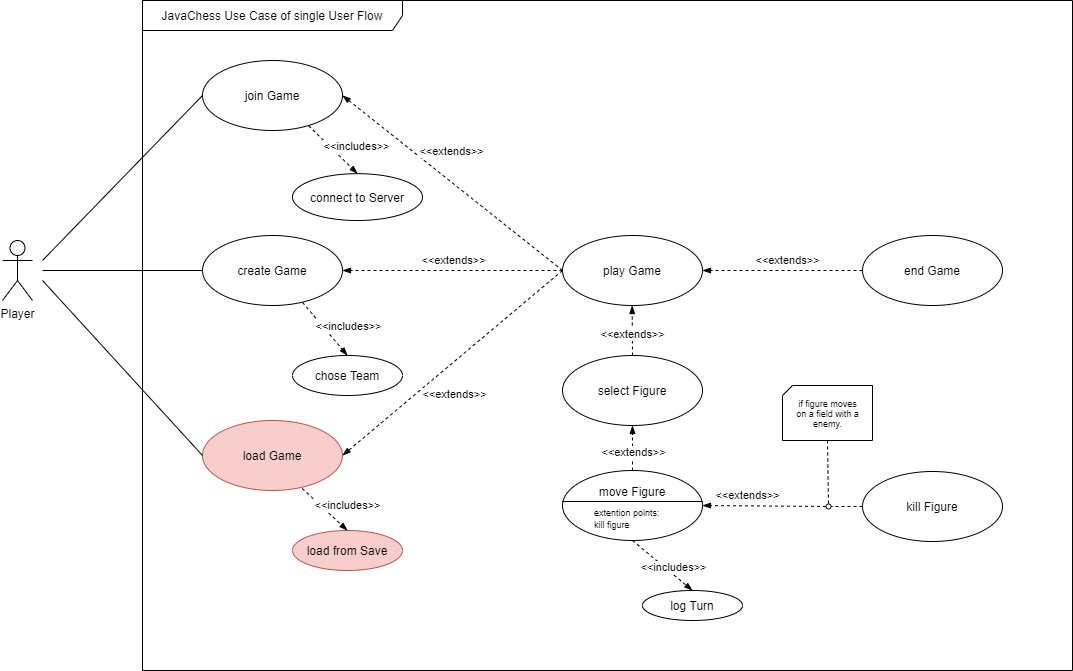

The diagram above was exported from draw.io. Its source (the exported page's mxGraphModel, read from the mxfile embedded in the PNG):
<mxGraphModel dx="1374" dy="968" grid="1" gridSize="10" guides="1" tooltips="1" connect="1" arrows="1" fold="1" page="1" pageScale="1" pageWidth="827" pageHeight="1169" math="0" shadow="0">
  <root>
    <mxCell id="0" />
    <mxCell id="1" parent="0" />
    <mxCell id="X1-q6BwDHeV1c-RIyAx4-1" value="JavaChess Use Case of single User Flow" style="shape=umlFrame;whiteSpace=wrap;html=1;width=260;height=30;" parent="1" vertex="1">
      <mxGeometry x="420" y="230" width="930" height="670" as="geometry" />
    </mxCell>
    <mxCell id="X1-q6BwDHeV1c-RIyAx4-41" style="edgeStyle=none;rounded=0;orthogonalLoop=1;jettySize=auto;html=1;endArrow=none;endFill=0;entryX=0;entryY=0.5;entryDx=0;entryDy=0;" parent="1" target="X1-q6BwDHeV1c-RIyAx4-7" edge="1">
      <mxGeometry relative="1" as="geometry">
        <mxPoint x="390" y="480" as="targetPoint" />
        <mxPoint x="320" y="490" as="sourcePoint" />
      </mxGeometry>
    </mxCell>
    <mxCell id="X1-q6BwDHeV1c-RIyAx4-2" value="Player" style="shape=umlActor;verticalLabelPosition=bottom;verticalAlign=top;html=1;" parent="1" vertex="1">
      <mxGeometry x="280" y="470" width="30" height="60" as="geometry" />
    </mxCell>
    <mxCell id="X1-q6BwDHeV1c-RIyAx4-4" value="load Game" style="ellipse;whiteSpace=wrap;html=1;fillColor=#f8cecc;strokeColor=#b85450;" parent="1" vertex="1">
      <mxGeometry x="480" y="650" width="140" height="70" as="geometry" />
    </mxCell>
    <mxCell id="X1-q6BwDHeV1c-RIyAx4-5" value="select Figure" style="ellipse;whiteSpace=wrap;html=1;" parent="1" vertex="1">
      <mxGeometry x="840" y="585" width="140" height="70" as="geometry" />
    </mxCell>
    <mxCell id="X1-q6BwDHeV1c-RIyAx4-6" value="play Game" style="ellipse;whiteSpace=wrap;html=1;" parent="1" vertex="1">
      <mxGeometry x="840" y="465" width="140" height="70" as="geometry" />
    </mxCell>
    <mxCell id="X1-q6BwDHeV1c-RIyAx4-7" value="join Game" style="ellipse;whiteSpace=wrap;html=1;" parent="1" vertex="1">
      <mxGeometry x="480" y="290" width="140" height="70" as="geometry" />
    </mxCell>
    <mxCell id="X1-q6BwDHeV1c-RIyAx4-8" value="create Game" style="ellipse;whiteSpace=wrap;html=1;" parent="1" vertex="1">
      <mxGeometry x="480" y="465" width="140" height="70" as="geometry" />
    </mxCell>
    <mxCell id="X1-q6BwDHeV1c-RIyAx4-10" value="move Figure" style="ellipse;whiteSpace=wrap;html=1;noLabel=0;fixDash=0;autosize=0;container=0;dropTarget=0;collapsible=0;metaEdit=0;backgroundOutline=0;movableLabel=1;treeFolding=0;treeMoving=0;comic=0;" parent="1" vertex="1">
      <mxGeometry x="840" y="700" width="140" height="70" as="geometry">
        <mxPoint y="-14" as="offset" />
      </mxGeometry>
    </mxCell>
    <mxCell id="X1-q6BwDHeV1c-RIyAx4-11" value="kill Figure" style="ellipse;whiteSpace=wrap;html=1;" parent="1" vertex="1">
      <mxGeometry x="1140" y="701" width="140" height="70" as="geometry" />
    </mxCell>
    <mxCell id="X1-q6BwDHeV1c-RIyAx4-13" value="end Game" style="ellipse;whiteSpace=wrap;html=1;" parent="1" vertex="1">
      <mxGeometry x="1140" y="465" width="140" height="70" as="geometry" />
    </mxCell>
    <mxCell id="X1-q6BwDHeV1c-RIyAx4-14" value="log Turn" style="ellipse;whiteSpace=wrap;html=1;" parent="1" vertex="1">
      <mxGeometry x="920" y="820" width="100" height="30" as="geometry" />
    </mxCell>
    <mxCell id="X1-q6BwDHeV1c-RIyAx4-17" value="chose Team" style="ellipse;whiteSpace=wrap;html=1;" parent="1" vertex="1">
      <mxGeometry x="570" y="585" width="110" height="40" as="geometry" />
    </mxCell>
    <mxCell id="X1-q6BwDHeV1c-RIyAx4-42" style="edgeStyle=none;rounded=0;orthogonalLoop=1;jettySize=auto;html=1;endArrow=none;endFill=0;entryX=0;entryY=0.5;entryDx=0;entryDy=0;" parent="1" target="X1-q6BwDHeV1c-RIyAx4-8" edge="1">
      <mxGeometry relative="1" as="geometry">
        <mxPoint x="490.00000000000136" y="395" as="targetPoint" />
        <mxPoint x="320" y="500" as="sourcePoint" />
      </mxGeometry>
    </mxCell>
    <mxCell id="X1-q6BwDHeV1c-RIyAx4-43" style="edgeStyle=none;rounded=0;orthogonalLoop=1;jettySize=auto;html=1;endArrow=none;endFill=0;entryX=0;entryY=0.5;entryDx=0;entryDy=0;" parent="1" target="X1-q6BwDHeV1c-RIyAx4-4" edge="1">
      <mxGeometry relative="1" as="geometry">
        <mxPoint x="490.00000000000136" y="485" as="targetPoint" />
        <mxPoint x="320" y="510" as="sourcePoint" />
      </mxGeometry>
    </mxCell>
    <mxCell id="X1-q6BwDHeV1c-RIyAx4-44" style="edgeStyle=none;rounded=0;orthogonalLoop=1;jettySize=auto;html=1;endArrow=blockThin;endFill=1;dashed=1;entryX=1;entryY=0.5;entryDx=0;entryDy=0;exitX=0;exitY=0.5;exitDx=0;exitDy=0;" parent="1" source="X1-q6BwDHeV1c-RIyAx4-6" target="X1-q6BwDHeV1c-RIyAx4-7" edge="1">
      <mxGeometry relative="1" as="geometry">
        <mxPoint x="770" y="210" as="targetPoint" />
        <mxPoint x="670" y="220" as="sourcePoint" />
      </mxGeometry>
    </mxCell>
    <mxCell id="X1-q6BwDHeV1c-RIyAx4-45" value="&amp;lt;&amp;lt;extends&amp;gt;&amp;gt;" style="edgeLabel;html=1;align=center;verticalAlign=middle;resizable=0;points=[];" parent="X1-q6BwDHeV1c-RIyAx4-44" vertex="1" connectable="0">
      <mxGeometry x="0.1444" y="3" relative="1" as="geometry">
        <mxPoint x="16" y="-22" as="offset" />
      </mxGeometry>
    </mxCell>
    <mxCell id="X1-q6BwDHeV1c-RIyAx4-46" style="edgeStyle=none;rounded=0;orthogonalLoop=1;jettySize=auto;html=1;endArrow=blockThin;endFill=1;dashed=1;entryX=1;entryY=0.5;entryDx=0;entryDy=0;exitX=0;exitY=0.5;exitDx=0;exitDy=0;" parent="1" source="X1-q6BwDHeV1c-RIyAx4-6" target="X1-q6BwDHeV1c-RIyAx4-8" edge="1">
      <mxGeometry relative="1" as="geometry">
        <mxPoint x="629.9999999999986" y="395" as="targetPoint" />
        <mxPoint x="760.0000000000014" y="475" as="sourcePoint" />
      </mxGeometry>
    </mxCell>
    <mxCell id="X1-q6BwDHeV1c-RIyAx4-47" value="&amp;lt;&amp;lt;extends&amp;gt;&amp;gt;" style="edgeLabel;html=1;align=center;verticalAlign=middle;resizable=0;points=[];" parent="X1-q6BwDHeV1c-RIyAx4-46" vertex="1" connectable="0">
      <mxGeometry x="0.1444" y="3" relative="1" as="geometry">
        <mxPoint x="16" y="-14" as="offset" />
      </mxGeometry>
    </mxCell>
    <mxCell id="X1-q6BwDHeV1c-RIyAx4-48" style="edgeStyle=none;rounded=0;orthogonalLoop=1;jettySize=auto;html=1;endArrow=blockThin;endFill=1;dashed=1;entryX=1;entryY=0.5;entryDx=0;entryDy=0;exitX=0;exitY=0.5;exitDx=0;exitDy=0;" parent="1" source="X1-q6BwDHeV1c-RIyAx4-6" target="X1-q6BwDHeV1c-RIyAx4-4" edge="1">
      <mxGeometry relative="1" as="geometry">
        <mxPoint x="629.9999999999986" y="485" as="targetPoint" />
        <mxPoint x="760.0000000000014" y="475" as="sourcePoint" />
      </mxGeometry>
    </mxCell>
    <mxCell id="X1-q6BwDHeV1c-RIyAx4-49" value="&amp;lt;&amp;lt;extends&amp;gt;&amp;gt;" style="edgeLabel;html=1;align=center;verticalAlign=middle;resizable=0;points=[];" parent="X1-q6BwDHeV1c-RIyAx4-48" vertex="1" connectable="0">
      <mxGeometry x="0.1444" y="3" relative="1" as="geometry">
        <mxPoint x="15" y="16" as="offset" />
      </mxGeometry>
    </mxCell>
    <mxCell id="X1-q6BwDHeV1c-RIyAx4-50" style="edgeStyle=none;rounded=0;orthogonalLoop=1;jettySize=auto;html=1;endArrow=blockThin;endFill=1;dashed=1;entryX=0.5;entryY=0;entryDx=0;entryDy=0;exitX=0.714;exitY=0.955;exitDx=0;exitDy=0;exitPerimeter=0;" parent="1" source="X1-q6BwDHeV1c-RIyAx4-8" target="X1-q6BwDHeV1c-RIyAx4-17" edge="1">
      <mxGeometry relative="1" as="geometry">
        <mxPoint x="629.9999999999986" y="510" as="targetPoint" />
        <mxPoint x="849.9999999999964" y="510" as="sourcePoint" />
      </mxGeometry>
    </mxCell>
    <mxCell id="X1-q6BwDHeV1c-RIyAx4-51" value="&amp;lt;&amp;lt;includes&amp;gt;&amp;gt;" style="edgeLabel;html=1;align=center;verticalAlign=middle;resizable=0;points=[];" parent="X1-q6BwDHeV1c-RIyAx4-50" vertex="1" connectable="0">
      <mxGeometry x="0.1444" y="3" relative="1" as="geometry">
        <mxPoint x="17" y="-5" as="offset" />
      </mxGeometry>
    </mxCell>
    <mxCell id="X1-q6BwDHeV1c-RIyAx4-52" value="load from Save" style="ellipse;whiteSpace=wrap;html=1;fillColor=#f8cecc;strokeColor=#b85450;" parent="1" vertex="1">
      <mxGeometry x="570" y="760" width="110" height="40" as="geometry" />
    </mxCell>
    <mxCell id="X1-q6BwDHeV1c-RIyAx4-53" style="edgeStyle=none;rounded=0;orthogonalLoop=1;jettySize=auto;html=1;endArrow=blockThin;endFill=1;dashed=1;entryX=0.5;entryY=0;entryDx=0;entryDy=0;exitX=0.712;exitY=0.971;exitDx=0;exitDy=0;exitPerimeter=0;" parent="1" source="X1-q6BwDHeV1c-RIyAx4-4" target="X1-q6BwDHeV1c-RIyAx4-52" edge="1">
      <mxGeometry relative="1" as="geometry">
        <mxPoint x="629.9999999999986" y="698.15" as="targetPoint" />
        <mxPoint x="579.96" y="719.9999999999999" as="sourcePoint" />
      </mxGeometry>
    </mxCell>
    <mxCell id="X1-q6BwDHeV1c-RIyAx4-54" value="&amp;lt;&amp;lt;includes&amp;gt;&amp;gt;" style="edgeLabel;html=1;align=center;verticalAlign=middle;resizable=0;points=[];" parent="X1-q6BwDHeV1c-RIyAx4-53" vertex="1" connectable="0">
      <mxGeometry x="0.1444" y="3" relative="1" as="geometry">
        <mxPoint x="17" y="-5" as="offset" />
      </mxGeometry>
    </mxCell>
    <mxCell id="X1-q6BwDHeV1c-RIyAx4-55" value="connect to Server" style="ellipse;whiteSpace=wrap;html=1;" parent="1" vertex="1">
      <mxGeometry x="570" y="403.15" width="130" height="46.85" as="geometry" />
    </mxCell>
    <mxCell id="X1-q6BwDHeV1c-RIyAx4-56" style="edgeStyle=none;rounded=0;orthogonalLoop=1;jettySize=auto;html=1;endArrow=blockThin;endFill=1;dashed=1;entryX=0.5;entryY=0;entryDx=0;entryDy=0;exitX=0.758;exitY=0.931;exitDx=0;exitDy=0;exitPerimeter=0;" parent="1" source="X1-q6BwDHeV1c-RIyAx4-7" target="X1-q6BwDHeV1c-RIyAx4-55" edge="1">
      <mxGeometry relative="1" as="geometry">
        <mxPoint x="629.9999999999986" y="328.15" as="targetPoint" />
        <mxPoint x="579.9599999999998" y="350" as="sourcePoint" />
      </mxGeometry>
    </mxCell>
    <mxCell id="X1-q6BwDHeV1c-RIyAx4-57" value="&amp;lt;&amp;lt;includes&amp;gt;&amp;gt;" style="edgeLabel;html=1;align=center;verticalAlign=middle;resizable=0;points=[];" parent="X1-q6BwDHeV1c-RIyAx4-56" vertex="1" connectable="0">
      <mxGeometry x="0.1444" y="3" relative="1" as="geometry">
        <mxPoint x="17" y="-5" as="offset" />
      </mxGeometry>
    </mxCell>
    <mxCell id="X1-q6BwDHeV1c-RIyAx4-58" style="edgeStyle=none;rounded=0;orthogonalLoop=1;jettySize=auto;html=1;endArrow=blockThin;endFill=1;dashed=1;entryX=1;entryY=0.5;entryDx=0;entryDy=0;exitX=0;exitY=0.5;exitDx=0;exitDy=0;" parent="1" source="X1-q6BwDHeV1c-RIyAx4-13" target="X1-q6BwDHeV1c-RIyAx4-6" edge="1">
      <mxGeometry relative="1" as="geometry">
        <mxPoint x="630.0000000000036" y="510" as="targetPoint" />
        <mxPoint x="849.9999999999968" y="510" as="sourcePoint" />
      </mxGeometry>
    </mxCell>
    <mxCell id="X1-q6BwDHeV1c-RIyAx4-59" value="&amp;lt;&amp;lt;extends&amp;gt;&amp;gt;" style="edgeLabel;html=1;align=center;verticalAlign=middle;resizable=0;points=[];" parent="X1-q6BwDHeV1c-RIyAx4-58" vertex="1" connectable="0">
      <mxGeometry x="0.1444" y="3" relative="1" as="geometry">
        <mxPoint x="16" y="-14" as="offset" />
      </mxGeometry>
    </mxCell>
    <mxCell id="X1-q6BwDHeV1c-RIyAx4-60" style="edgeStyle=none;rounded=0;orthogonalLoop=1;jettySize=auto;html=1;endArrow=blockThin;endFill=1;dashed=1;entryX=0.5;entryY=1;entryDx=0;entryDy=0;exitX=0.5;exitY=0;exitDx=0;exitDy=0;" parent="1" source="X1-q6BwDHeV1c-RIyAx4-5" edge="1">
      <mxGeometry relative="1" as="geometry">
        <mxPoint x="909.66" y="535" as="targetPoint" />
        <mxPoint x="909.66" y="600" as="sourcePoint" />
      </mxGeometry>
    </mxCell>
    <mxCell id="X1-q6BwDHeV1c-RIyAx4-61" value="&amp;lt;&amp;lt;extends&amp;gt;&amp;gt;" style="edgeLabel;html=1;align=center;verticalAlign=middle;resizable=0;points=[];" parent="X1-q6BwDHeV1c-RIyAx4-60" vertex="1" connectable="0">
      <mxGeometry x="0.1444" y="3" relative="1" as="geometry">
        <mxPoint x="3" y="7" as="offset" />
      </mxGeometry>
    </mxCell>
    <mxCell id="X1-q6BwDHeV1c-RIyAx4-62" style="edgeStyle=none;rounded=0;orthogonalLoop=1;jettySize=auto;html=1;endArrow=blockThin;endFill=1;dashed=1;exitX=0.5;exitY=0;exitDx=0;exitDy=0;entryX=0.5;entryY=1;entryDx=0;entryDy=0;" parent="1" source="X1-q6BwDHeV1c-RIyAx4-10" target="X1-q6BwDHeV1c-RIyAx4-5" edge="1">
      <mxGeometry relative="1" as="geometry">
        <mxPoint x="910" y="695" as="targetPoint" />
        <mxPoint x="910" y="750" as="sourcePoint" />
      </mxGeometry>
    </mxCell>
    <mxCell id="X1-q6BwDHeV1c-RIyAx4-63" value="&amp;lt;&amp;lt;extends&amp;gt;&amp;gt;" style="edgeLabel;html=1;align=center;verticalAlign=middle;resizable=0;points=[];" parent="X1-q6BwDHeV1c-RIyAx4-62" vertex="1" connectable="0">
      <mxGeometry x="0.1444" y="3" relative="1" as="geometry">
        <mxPoint x="3" y="7" as="offset" />
      </mxGeometry>
    </mxCell>
    <mxCell id="X1-q6BwDHeV1c-RIyAx4-64" style="edgeStyle=none;rounded=0;orthogonalLoop=1;jettySize=auto;html=1;endArrow=blockThin;endFill=1;dashed=1;exitX=0.5;exitY=1;exitDx=0;exitDy=0;entryX=0.5;entryY=0;entryDx=0;entryDy=0;" parent="1" source="X1-q6BwDHeV1c-RIyAx4-10" target="X1-q6BwDHeV1c-RIyAx4-14" edge="1">
      <mxGeometry relative="1" as="geometry">
        <mxPoint x="920" y="665" as="targetPoint" />
        <mxPoint x="920" y="710" as="sourcePoint" />
      </mxGeometry>
    </mxCell>
    <mxCell id="X1-q6BwDHeV1c-RIyAx4-65" value="&amp;lt;&amp;lt;includes&amp;gt;&amp;gt;" style="edgeLabel;html=1;align=center;verticalAlign=middle;resizable=0;points=[];" parent="X1-q6BwDHeV1c-RIyAx4-64" vertex="1" connectable="0">
      <mxGeometry x="0.1444" y="3" relative="1" as="geometry">
        <mxPoint x="4" as="offset" />
      </mxGeometry>
    </mxCell>
    <mxCell id="X1-q6BwDHeV1c-RIyAx4-66" style="edgeStyle=none;rounded=0;orthogonalLoop=1;jettySize=auto;html=1;endArrow=blockThin;endFill=1;dashed=1;entryX=1;entryY=0.5;entryDx=0;entryDy=0;exitX=0;exitY=0.5;exitDx=0;exitDy=0;startArrow=none;" parent="1" source="X1-q6BwDHeV1c-RIyAx4-81" target="X1-q6BwDHeV1c-RIyAx4-10" edge="1">
      <mxGeometry relative="1" as="geometry">
        <mxPoint x="990.0000000000036" y="750" as="targetPoint" />
        <mxPoint x="1149.9999999999968" y="750" as="sourcePoint" />
      </mxGeometry>
    </mxCell>
    <mxCell id="X1-q6BwDHeV1c-RIyAx4-67" value="&amp;lt;&amp;lt;extends&amp;gt;&amp;gt;" style="edgeLabel;html=1;align=center;verticalAlign=middle;resizable=0;points=[];" parent="X1-q6BwDHeV1c-RIyAx4-66" vertex="1" connectable="0">
      <mxGeometry x="0.1444" y="3" relative="1" as="geometry">
        <mxPoint x="-8" y="-14" as="offset" />
      </mxGeometry>
    </mxCell>
    <mxCell id="X1-q6BwDHeV1c-RIyAx4-70" value="" style="line;strokeWidth=1;html=1;comic=0;" parent="1" vertex="1">
      <mxGeometry x="840" y="726" width="140" height="10" as="geometry" />
    </mxCell>
    <mxCell id="X1-q6BwDHeV1c-RIyAx4-73" value="&lt;font style=&quot;font-size: 9px&quot;&gt;extention points:&lt;br&gt;kill figure&lt;/font&gt;&amp;nbsp;" style="text;html=1;strokeColor=none;fillColor=none;align=left;verticalAlign=middle;whiteSpace=wrap;rounded=0;comic=0;fontSize=10;" parent="1" vertex="1">
      <mxGeometry x="870" y="738" width="80" height="20" as="geometry" />
    </mxCell>
    <mxCell id="X1-q6BwDHeV1c-RIyAx4-77" value="" style="verticalLabelPosition=bottom;verticalAlign=top;html=1;shape=card;whiteSpace=wrap;size=10;arcSize=12;rounded=0;comic=0;sketch=0;fontSize=9;strokeWidth=1;gradientColor=none;" parent="1" vertex="1">
      <mxGeometry x="1060" y="615" width="90" height="55" as="geometry" />
    </mxCell>
    <mxCell id="X1-q6BwDHeV1c-RIyAx4-78" value="if figure moves on a field with a enemy." style="text;html=1;strokeColor=none;fillColor=none;align=center;verticalAlign=middle;whiteSpace=wrap;rounded=0;comic=0;sketch=0;fontSize=9;" parent="1" vertex="1">
      <mxGeometry x="1068.75" y="621.25" width="72.5" height="42.5" as="geometry" />
    </mxCell>
    <mxCell id="X1-q6BwDHeV1c-RIyAx4-79" value="" style="ellipse;whiteSpace=wrap;html=1;rounded=0;comic=0;sketch=0;fontSize=9;strokeWidth=1;gradientColor=none;align=left;strokeColor=none;" parent="1" vertex="1">
      <mxGeometry x="1030" y="743" width="3" height="10" as="geometry" />
    </mxCell>
    <mxCell id="X1-q6BwDHeV1c-RIyAx4-82" value="" style="edgeStyle=none;rounded=0;orthogonalLoop=1;jettySize=auto;html=1;endArrow=none;endFill=0;dashed=1;exitX=0.5;exitY=1;exitDx=0;exitDy=0;exitPerimeter=0;" parent="1" source="X1-q6BwDHeV1c-RIyAx4-77" target="X1-q6BwDHeV1c-RIyAx4-81" edge="1">
      <mxGeometry relative="1" as="geometry">
        <mxPoint x="1102" y="735" as="targetPoint" />
        <mxPoint x="1142" y="755" as="sourcePoint" />
      </mxGeometry>
    </mxCell>
    <mxCell id="X1-q6BwDHeV1c-RIyAx4-81" value="" style="ellipse;whiteSpace=wrap;html=1;rounded=0;comic=0;sketch=0;fontSize=9;strokeWidth=1;gradientColor=none;align=left;" parent="1" vertex="1">
      <mxGeometry x="1103.5" y="733.5" width="5" height="5" as="geometry" />
    </mxCell>
    <mxCell id="X1-q6BwDHeV1c-RIyAx4-83" value="" style="edgeStyle=none;rounded=0;orthogonalLoop=1;jettySize=auto;html=1;endArrow=none;endFill=1;dashed=1;entryX=1;entryY=0.5;entryDx=0;entryDy=0;exitX=0;exitY=0.5;exitDx=0;exitDy=0;" parent="1" source="X1-q6BwDHeV1c-RIyAx4-11" target="X1-q6BwDHeV1c-RIyAx4-81" edge="1">
      <mxGeometry relative="1" as="geometry">
        <mxPoint x="980.0000000000034" y="735" as="targetPoint" />
        <mxPoint x="1140.0000000000002" y="735" as="sourcePoint" />
      </mxGeometry>
    </mxCell>
  </root>
</mxGraphModel>